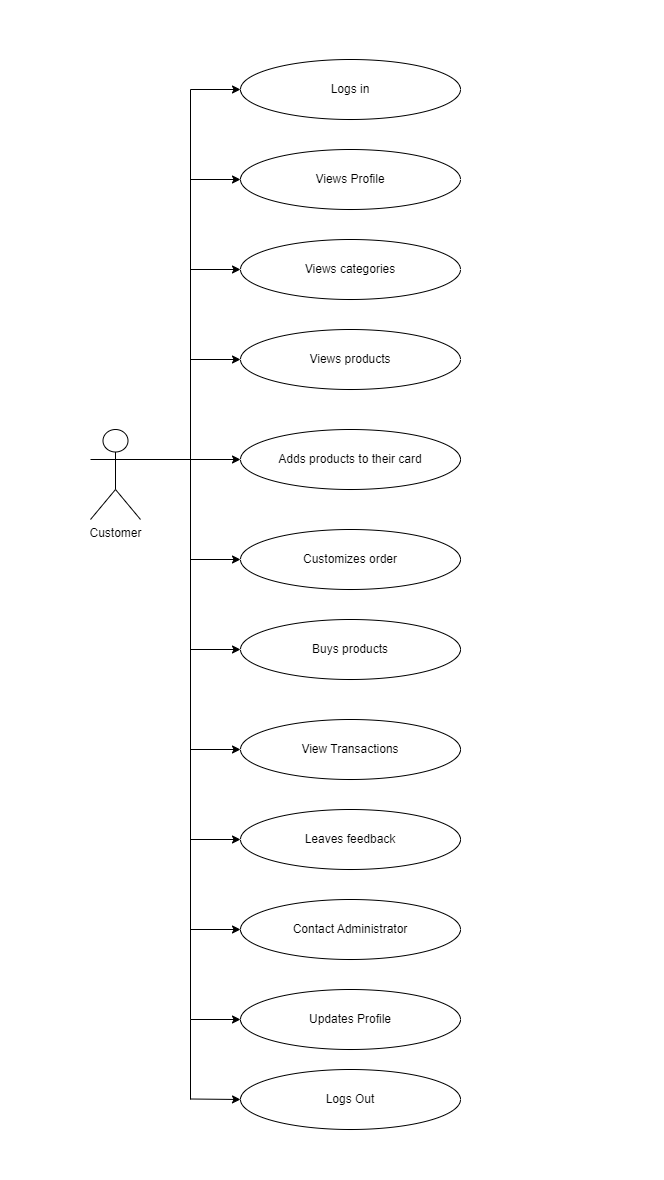

The diagram above was exported from draw.io. Its source (the exported page's mxGraphModel, read from the mxfile embedded in the PNG):
<mxGraphModel dx="1050" dy="1649" grid="1" gridSize="10" guides="1" tooltips="1" connect="1" arrows="1" fold="1" page="1" pageScale="1" pageWidth="850" pageHeight="1100" math="0" shadow="0">
  <root>
    <mxCell id="0" />
    <mxCell id="1" parent="0" />
    <mxCell id="OA-sQScIVku3wWoHndNG-9" style="edgeStyle=orthogonalEdgeStyle;rounded=0;orthogonalLoop=1;jettySize=auto;html=1;exitX=1;exitY=0.3333333333333333;exitDx=0;exitDy=0;exitPerimeter=0;entryX=0;entryY=0.5;entryDx=0;entryDy=0;" parent="1" source="OA-sQScIVku3wWoHndNG-1" target="OA-sQScIVku3wWoHndNG-2" edge="1">
      <mxGeometry relative="1" as="geometry" />
    </mxCell>
    <mxCell id="OA-sQScIVku3wWoHndNG-10" style="edgeStyle=orthogonalEdgeStyle;rounded=0;orthogonalLoop=1;jettySize=auto;html=1;exitX=1;exitY=0.3333333333333333;exitDx=0;exitDy=0;exitPerimeter=0;entryX=0;entryY=0.5;entryDx=0;entryDy=0;" parent="1" source="OA-sQScIVku3wWoHndNG-1" target="OA-sQScIVku3wWoHndNG-3" edge="1">
      <mxGeometry relative="1" as="geometry" />
    </mxCell>
    <mxCell id="OA-sQScIVku3wWoHndNG-11" style="edgeStyle=orthogonalEdgeStyle;rounded=0;orthogonalLoop=1;jettySize=auto;html=1;exitX=1;exitY=0.3333333333333333;exitDx=0;exitDy=0;exitPerimeter=0;entryX=0;entryY=0.5;entryDx=0;entryDy=0;" parent="1" source="OA-sQScIVku3wWoHndNG-1" target="OA-sQScIVku3wWoHndNG-4" edge="1">
      <mxGeometry relative="1" as="geometry" />
    </mxCell>
    <mxCell id="OA-sQScIVku3wWoHndNG-12" style="edgeStyle=orthogonalEdgeStyle;rounded=0;orthogonalLoop=1;jettySize=auto;html=1;exitX=1;exitY=0.3333333333333333;exitDx=0;exitDy=0;exitPerimeter=0;entryX=0;entryY=0.5;entryDx=0;entryDy=0;" parent="1" source="OA-sQScIVku3wWoHndNG-1" target="OA-sQScIVku3wWoHndNG-5" edge="1">
      <mxGeometry relative="1" as="geometry" />
    </mxCell>
    <mxCell id="OA-sQScIVku3wWoHndNG-14" style="edgeStyle=orthogonalEdgeStyle;rounded=0;orthogonalLoop=1;jettySize=auto;html=1;exitX=1;exitY=0.3333333333333333;exitDx=0;exitDy=0;exitPerimeter=0;entryX=0;entryY=0.5;entryDx=0;entryDy=0;" parent="1" source="OA-sQScIVku3wWoHndNG-1" target="OA-sQScIVku3wWoHndNG-6" edge="1">
      <mxGeometry relative="1" as="geometry" />
    </mxCell>
    <mxCell id="OA-sQScIVku3wWoHndNG-15" style="edgeStyle=orthogonalEdgeStyle;rounded=0;orthogonalLoop=1;jettySize=auto;html=1;exitX=1;exitY=0.3333333333333333;exitDx=0;exitDy=0;exitPerimeter=0;entryX=0;entryY=0.5;entryDx=0;entryDy=0;" parent="1" source="OA-sQScIVku3wWoHndNG-1" target="OA-sQScIVku3wWoHndNG-7" edge="1">
      <mxGeometry relative="1" as="geometry" />
    </mxCell>
    <mxCell id="OA-sQScIVku3wWoHndNG-16" style="edgeStyle=orthogonalEdgeStyle;rounded=0;orthogonalLoop=1;jettySize=auto;html=1;exitX=1;exitY=0.3333333333333333;exitDx=0;exitDy=0;exitPerimeter=0;entryX=0;entryY=0.5;entryDx=0;entryDy=0;" parent="1" source="OA-sQScIVku3wWoHndNG-1" target="OA-sQScIVku3wWoHndNG-8" edge="1">
      <mxGeometry relative="1" as="geometry" />
    </mxCell>
    <mxCell id="OA-sQScIVku3wWoHndNG-18" style="edgeStyle=orthogonalEdgeStyle;rounded=0;orthogonalLoop=1;jettySize=auto;html=1;exitX=1;exitY=0.3333333333333333;exitDx=0;exitDy=0;exitPerimeter=0;entryX=0;entryY=0.5;entryDx=0;entryDy=0;" parent="1" source="OA-sQScIVku3wWoHndNG-1" target="OA-sQScIVku3wWoHndNG-17" edge="1">
      <mxGeometry relative="1" as="geometry" />
    </mxCell>
    <mxCell id="HQFsVMM5wiROpZ5QKf26-1" style="edgeStyle=orthogonalEdgeStyle;rounded=0;orthogonalLoop=1;jettySize=auto;html=1;exitX=1;exitY=0.3333333333333333;exitDx=0;exitDy=0;exitPerimeter=0;entryX=0;entryY=0.5;entryDx=0;entryDy=0;" parent="1" source="OA-sQScIVku3wWoHndNG-1" target="OA-sQScIVku3wWoHndNG-21" edge="1">
      <mxGeometry relative="1" as="geometry" />
    </mxCell>
    <mxCell id="HQFsVMM5wiROpZ5QKf26-3" style="edgeStyle=orthogonalEdgeStyle;rounded=0;orthogonalLoop=1;jettySize=auto;html=1;exitX=1;exitY=0.3333333333333333;exitDx=0;exitDy=0;exitPerimeter=0;entryX=0;entryY=0.5;entryDx=0;entryDy=0;" parent="1" source="OA-sQScIVku3wWoHndNG-1" target="HQFsVMM5wiROpZ5QKf26-2" edge="1">
      <mxGeometry relative="1" as="geometry" />
    </mxCell>
    <mxCell id="HQFsVMM5wiROpZ5QKf26-5" style="edgeStyle=orthogonalEdgeStyle;rounded=0;orthogonalLoop=1;jettySize=auto;html=1;exitX=1;exitY=0.3333333333333333;exitDx=0;exitDy=0;exitPerimeter=0;entryX=0;entryY=0.5;entryDx=0;entryDy=0;" parent="1" source="OA-sQScIVku3wWoHndNG-1" target="HQFsVMM5wiROpZ5QKf26-4" edge="1">
      <mxGeometry relative="1" as="geometry" />
    </mxCell>
    <mxCell id="OA-sQScIVku3wWoHndNG-1" value="Customer" style="shape=umlActor;verticalLabelPosition=bottom;verticalAlign=top;html=1;outlineConnect=0;" parent="1" vertex="1">
      <mxGeometry x="90" y="210" width="50" height="90" as="geometry" />
    </mxCell>
    <mxCell id="OA-sQScIVku3wWoHndNG-2" value="Logs in" style="ellipse;whiteSpace=wrap;html=1;" parent="1" vertex="1">
      <mxGeometry x="240" y="-160" width="220" height="60" as="geometry" />
    </mxCell>
    <mxCell id="OA-sQScIVku3wWoHndNG-3" value="Views categories" style="ellipse;whiteSpace=wrap;html=1;" parent="1" vertex="1">
      <mxGeometry x="240" y="20" width="220" height="60" as="geometry" />
    </mxCell>
    <mxCell id="OA-sQScIVku3wWoHndNG-4" value="Views products" style="ellipse;whiteSpace=wrap;html=1;" parent="1" vertex="1">
      <mxGeometry x="240" y="110" width="220" height="60" as="geometry" />
    </mxCell>
    <mxCell id="OA-sQScIVku3wWoHndNG-5" value="Adds products to their card" style="ellipse;whiteSpace=wrap;html=1;" parent="1" vertex="1">
      <mxGeometry x="240" y="210" width="220" height="60" as="geometry" />
    </mxCell>
    <mxCell id="OA-sQScIVku3wWoHndNG-6" value="Buys products" style="ellipse;whiteSpace=wrap;html=1;" parent="1" vertex="1">
      <mxGeometry x="240" y="400" width="220" height="60" as="geometry" />
    </mxCell>
    <mxCell id="OA-sQScIVku3wWoHndNG-7" value="View Transactions" style="ellipse;whiteSpace=wrap;html=1;" parent="1" vertex="1">
      <mxGeometry x="240" y="500" width="220" height="60" as="geometry" />
    </mxCell>
    <mxCell id="OA-sQScIVku3wWoHndNG-8" value="Leaves feedback" style="ellipse;whiteSpace=wrap;html=1;" parent="1" vertex="1">
      <mxGeometry x="240" y="590" width="220" height="60" as="geometry" />
    </mxCell>
    <mxCell id="OA-sQScIVku3wWoHndNG-17" value="Contact Administrator" style="ellipse;whiteSpace=wrap;html=1;" parent="1" vertex="1">
      <mxGeometry x="240" y="680" width="220" height="60" as="geometry" />
    </mxCell>
    <mxCell id="OA-sQScIVku3wWoHndNG-21" value="Updates Profile" style="ellipse;whiteSpace=wrap;html=1;" parent="1" vertex="1">
      <mxGeometry x="240" y="770" width="220" height="60" as="geometry" />
    </mxCell>
    <mxCell id="HQFsVMM5wiROpZ5QKf26-2" value="Views Profile" style="ellipse;whiteSpace=wrap;html=1;" parent="1" vertex="1">
      <mxGeometry x="240" y="-70" width="220" height="60" as="geometry" />
    </mxCell>
    <mxCell id="HQFsVMM5wiROpZ5QKf26-4" value="Customizes order" style="ellipse;whiteSpace=wrap;html=1;" parent="1" vertex="1">
      <mxGeometry x="240" y="310" width="220" height="60" as="geometry" />
    </mxCell>
    <mxCell id="rmV67YBLzj2OCOPo_f5Y-1" value="Logs Out" style="ellipse;whiteSpace=wrap;html=1;" vertex="1" parent="1">
      <mxGeometry x="240" y="850" width="220" height="60" as="geometry" />
    </mxCell>
    <mxCell id="rmV67YBLzj2OCOPo_f5Y-2" value="" style="endArrow=none;html=1;rounded=0;" edge="1" parent="1">
      <mxGeometry width="50" height="50" relative="1" as="geometry">
        <mxPoint x="190" y="880" as="sourcePoint" />
        <mxPoint x="190" y="800" as="targetPoint" />
      </mxGeometry>
    </mxCell>
    <mxCell id="rmV67YBLzj2OCOPo_f5Y-4" value="" style="endArrow=classic;html=1;rounded=0;entryX=0;entryY=0.5;entryDx=0;entryDy=0;" edge="1" parent="1" target="rmV67YBLzj2OCOPo_f5Y-1">
      <mxGeometry width="50" height="50" relative="1" as="geometry">
        <mxPoint x="190" y="879.5" as="sourcePoint" />
        <mxPoint x="230" y="879.5" as="targetPoint" />
      </mxGeometry>
    </mxCell>
  </root>
</mxGraphModel>